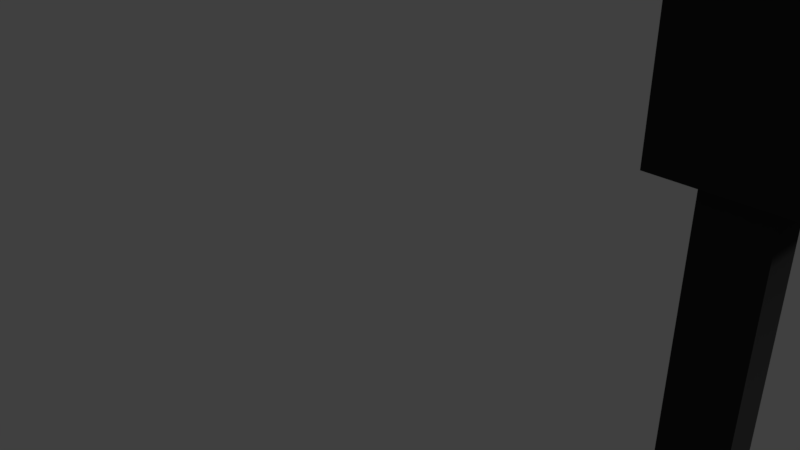 # Source: IslaFutbolblend.blend  (saved by Blender 2.78.0; exported with 4.5.12 LTS)
import bpy
from mathutils import Matrix  # noqa: F401  (used for matrix-valued properties, if any)

bpy.ops.wm.read_factory_settings(use_empty=True)
scene = bpy.context.scene
scene.name = 'Scene'

# ---- collections
col_collection_1 = bpy.data.collections.new('Collection 1'); scene.collection.children.link(col_collection_1)

# ---- materials (node trees are filled in below, after node groups)
mat_suelo = bpy.data.materials.new('Suelo')
mat_suelo.alpha_threshold = 0.0
mat_suelo.use_transparent_shadow = False
mat_suelo.roughness = 0.5
mat_suelo.specular_intensity = 0.0
mat_suelo.line_color = (0.0, 0.0, 0.0, 1.0)
mat_tierra = bpy.data.materials.new('tierra')
mat_tierra.alpha_threshold = 0.0
mat_tierra.use_transparent_shadow = False
mat_tierra.roughness = 0.5
mat_tierra.specular_intensity = 0.0
mat_tierramasocura = bpy.data.materials.new('TierraMasOcura')
mat_tierramasocura.alpha_threshold = 0.0
mat_tierramasocura.use_transparent_shadow = False
mat_tierramasocura.diffuse_color = (0.0331, 0.0331, 0.0331, 1.0)
mat_tierramasocura.roughness = 0.5
mat_tierramasocura.specular_intensity = 0.0

# ---- material node trees

# ---- world
world_world = bpy.data.worlds.new('World'); scene.world = world_world
world_world.color = (0.05088, 0.05088, 0.05088)
world_world.use_sun_shadow = False
world_world.sun_shadow_jitter_overblur = 0.0
world_world.cycles.sampling_method = 'MANUAL'

# ---- cameras
cam_camera = bpy.data.cameras.new('Camera')
cam_camera.clip_end = 100.0
cam_camera.lens = 35.0
cam_camera.sensor_width = 32.0
cam_camera.sensor_height = 18.0
cam_camera.ortho_scale = 7.314
cam_camera.dof.focus_distance = 0.0
cam_camera.dof.aperture_fstop = 128.0

# ---- lights
light_lamp = bpy.data.lights.new('Lamp', 'SUN')
light_lamp.transmission_factor = 0.0
light_lamp.cutoff_distance = 30.0
light_lamp.angle = 0.1993
light_lamp.energy = 1.0
light_lamp.shadow_buffer_clip_start = 1.001
light_lamp.shadow_soft_size = 0.1
light_lamp.shadow_cascade_max_distance = 1000.0

# ---- meshes
me_cube = bpy.data.meshes.new('Cube')
me_cube.from_pydata([(6.686, -9.419, -4.21), (6.686, -8.806, -4.21), (7.299, -8.806, -4.21), (7.299, -9.419, -4.21), (6.686, -9.419, 1.14), (6.686, -8.806, 1.14), (7.299, -8.806, 1.14), (7.299, -9.419, 1.14), (6.379, -9.726, 1.14), (6.379, -8.5, 1.14), (7.605, -8.5, 1.14), (7.605, -9.726, 1.14), (6.379, -9.726, 6.685), (6.379, -8.5, 6.685), (7.605, -8.5, 6.685), (7.605, -9.726, 6.685), (4.9, -11.21, 6.685), (4.9, -7.02, 6.685), (9.085, -7.02, 6.685), (9.085, -11.21, 6.685), (4.9, -11.21, 9.618), (4.9, -7.02, 9.618), (9.085, -7.02, 9.618), (9.085, -11.21, 9.618), (1.864, -14.24, 9.618), (1.864, -3.985, 9.618), (12.12, -3.985, 9.618), (12.12, -14.24, 9.618), (1.864, -14.24, 16.63), (1.864, -3.985, 16.63), (12.12, -3.985, 16.63), (12.12, -14.24, 16.63), (-0.01808, -16.12, 16.74), (-0.01808, -2.103, 16.74), (14.0, -2.103, 16.74), (14.0, -16.12, 16.74), (-0.01808, -16.12, 19.86), (-0.01808, -2.103, 19.86), (14.0, -2.103, 19.86), (14.0, -16.12, 19.86), (-1.941, -18.05, 19.84), (-1.941, -0.1795, 19.84), (15.93, -0.1795, 19.84), (15.93, -18.05, 19.84), (-1.941, -18.05, 22.94), (-1.941, -0.1795, 22.94), (15.93, -0.1795, 22.94), (15.93, -18.05, 22.94), (-16.01, -20.13, 22.86), (-16.01, 22.11, 22.86), (19.01, 22.11, 22.86), (19.01, -20.13, 22.86), (-16.01, -20.13, 23.33), (-16.01, 22.11, 23.33), (19.01, 22.11, 23.33), (19.01, -20.13, 23.33), (11.19, 4.297, 20.94), (11.19, 4.297, 22.94), (11.19, 18.48, 22.94), (-11.33, 18.48, 22.94), (-11.33, 4.297, 22.94), (11.19, 18.48, 20.94), (-11.33, 18.48, 20.94), (-11.33, 4.297, 20.94), (8.787, 5.808, 20.94), (8.787, 16.97, 20.94), (-8.933, 16.97, 20.94), (-8.933, 5.808, 20.94), (8.787, 5.808, 16.58), (8.787, 16.97, 16.58), (-8.933, 16.97, 16.58), (-8.933, 5.808, 16.58), (4.998, 8.194, 16.58), (4.998, 14.58, 16.58), (-5.144, 14.58, 16.58), (-5.144, 8.194, 16.58), (4.998, 8.194, 7.2), (4.998, 14.58, 7.2), (-5.144, 14.58, 7.2), (-5.144, 8.194, 7.2), (2.004, 10.08, 7.2), (2.004, 12.7, 7.2), (-2.151, 12.7, 7.2), (-2.151, 10.08, 7.2), (2.004, 10.08, -2.417), (2.004, 12.7, -2.417), (-2.151, 12.7, -2.417), (-2.151, 10.08, -2.417), (0.8995, 10.78, -2.417), (0.8995, 12.0, -2.417), (-1.046, 12.0, -2.417), (-1.046, 10.78, -2.417), (0.8995, 10.78, -11.59), (0.8995, 12.0, -11.59), (-1.046, 12.0, -11.59), (-1.046, 10.78, -11.59)], [], [(3, 0, 1, 2), (7, 6, 10, 11), (3, 2, 6, 7), (0, 3, 7, 4), (1, 0, 4, 5), (2, 1, 5, 6), (4, 7, 11, 8), (5, 4, 8, 9), (6, 5, 9, 10), (9, 8, 12, 13), (10, 9, 13, 14), (11, 10, 14, 15), (8, 11, 15, 12), (15, 14, 18, 19), (12, 15, 19, 16), (13, 12, 16, 17), (14, 13, 17, 18), (19, 18, 22, 23), (16, 19, 23, 20), (17, 16, 20, 21), (18, 17, 21, 22), (21, 20, 24, 25), (22, 21, 25, 26), (23, 22, 26, 27), (20, 23, 27, 24), (27, 26, 30, 31), (24, 27, 31, 28), (25, 24, 28, 29), (26, 25, 29, 30), (28, 31, 35, 32), (29, 28, 32, 33), (30, 29, 33, 34), (31, 30, 34, 35), (33, 32, 36, 37), (34, 33, 37, 38), (35, 34, 38, 39), (32, 35, 39, 36), (39, 38, 42, 43), (36, 39, 43, 40), (37, 36, 40, 41), (38, 37, 41, 42), (41, 40, 44, 45), (42, 41, 45, 46), (43, 42, 46, 47), (40, 43, 47, 44), (47, 46, 50, 51), (44, 47, 51, 48), (51, 50, 54, 55), (48, 51, 55, 52), (49, 48, 52, 53), (50, 49, 53, 54), (52, 55, 54, 53), (59, 62, 63, 60), (57, 56, 61, 58), (57, 60, 63, 56), (58, 61, 62, 59), (62, 66, 67, 63), (61, 65, 66, 62), (56, 63, 67, 64), (56, 64, 65, 61), (49, 50, 58, 59), (48, 49, 59, 60), (45, 44, 48, 60), (50, 46, 57, 58), (45, 60, 57, 46), (64, 67, 71, 68), (64, 68, 69, 65), (66, 70, 71, 67), (65, 69, 70, 66), (68, 71, 75, 72), (68, 72, 73, 69), (70, 74, 75, 71), (69, 73, 74, 70), (74, 78, 79, 75), (73, 77, 78, 74), (72, 75, 79, 76), (72, 76, 77, 73), (77, 81, 82, 78), (76, 79, 83, 80), (76, 80, 81, 77), (78, 82, 83, 79), (80, 83, 87, 84), (80, 84, 85, 81), (82, 86, 87, 83), (81, 85, 86, 82), (86, 90, 91, 87), (85, 89, 90, 86), (84, 87, 91, 88), (84, 88, 89, 85), (88, 91, 95, 92), (88, 92, 93, 89), (90, 94, 95, 91), (89, 93, 94, 90), (94, 93, 92, 95)])
me_cube.polygons.foreach_set('material_index', [2, 2, 2, 2, 2, 2, 2, 2, 2, 2, 2, 2, 2, 2, 2, 2, 2, 2, 2, 2, 2, 2, 2, 2, 2, 2, 2, 2, 2, 1, 1, 1, 1, 1, 1, 1, 1, 1, 1, 1, 1, 1, 1, 1, 1, 1, 1, 0, 0, 0, 0, 0, 1, 1, 1, 1, 1, 1, 1, 1, 1, 1, 1, 1, 1, 1, 1, 1, 1, 1, 1, 1, 1, 1, 1, 1, 1, 1, 1, 1, 1, 2, 2, 2, 2, 2, 2, 2, 2, 2, 2, 2, 2, 2])
_uv = me_cube.uv_layers.new(name='UVMap')
_uv.uv.foreach_set('vector', [0.0, 0.0, 0.0, 0.0, 0.0, 0.0, 0.0, 0.0, 0.0, 0.0, 0.0, 0.0, 0.0, 0.0, 0.0, 0.0, 0.0, 0.0, 0.0, 0.0, 0.0, 0.0, 0.0, 0.0, 0.0, 0.0, 0.0, 0.0, 0.0, 0.0, 0.0, 0.0, 0.0, 0.0, 0.0, 0.0, 0.0, 0.0, 0.0, 0.0, 0.0, 0.0, 0.0, 0.0, 0.0, 0.0, 0.0, 0.0, 0.0, 0.0, 0.0, 0.0, 0.0, 0.0, 0.0, 0.0, 0.0, 0.0, 0.0, 0.0, 0.0, 0.0, 0.0, 0.0, 0.0, 0.0, 0.0, 0.0, 0.0, 0.0, 0.0, 0.0, 0.0, 0.0, 0.0, 0.0, 0.0, 0.0, 0.0, 0.0, 0.0, 0.0, 0.0, 0.0, 0.0, 0.0, 0.0, 0.0, 0.0, 0.0, 0.0, 0.0, 0.0, 0.0, 0.0, 0.0, 0.0, 0.0, 0.0, 0.0, 0.0, 0.0, 0.0, 0.0, 0.0, 0.0, 0.0, 0.0, 0.0, 0.0, 0.0, 0.0, 0.0, 0.0, 0.0, 0.0, 0.0, 0.0, 0.0, 0.0, 0.0, 0.0, 0.0, 0.0, 0.0, 0.0, 0.0, 0.0, 0.0, 0.0, 0.0, 0.0, 0.0, 0.0, 0.0, 0.0, 0.0, 0.0, 0.0, 0.0, 0.0, 0.0, 0.0, 0.0, 0.0, 0.0, 0.0, 0.0, 0.0, 0.0, 0.0, 0.0, 0.0, 0.0, 0.0, 0.0, 0.0, 0.0, 0.0, 0.0, 0.0, 0.0, 0.0, 0.0, 0.0, 0.0, 0.0, 0.0, 0.0, 0.0, 0.0, 0.0, 0.0, 0.0, 0.0, 0.0, 0.0, 0.0, 0.0, 0.0, 0.0, 0.0, 0.0, 0.0, 0.0, 0.0, 0.0, 0.0, 0.0, 0.0, 0.0, 0.0, 0.0, 0.0, 0.0, 0.0, 0.0, 0.0, 0.0, 0.0, 0.0, 0.0, 0.0, 0.0, 0.0, 0.0, 0.0, 0.0, 0.0, 0.0, 0.0, 0.0, 0.0, 0.0, 0.0, 0.0, 0.0, 0.0, 0.0, 0.0, 0.0, 0.0, 0.0, 0.0, 0.0, 0.0, 0.0, 0.0, 0.0, 0.0, 0.0, 0.0, 0.0, 0.0, 0.0, 0.0, 0.0, 0.0, 0.0, 0.0, 0.0, 0.0, 0.0, 0.0, 0.0, 0.0, 0.0, 0.0, 0.0, 0.0, 0.0, 0.0, 0.0, 0.0, 0.0, 0.0, 0.0, 0.0, 0.0, 0.0, 0.0, 0.0, 0.0, 0.0, 0.0, 0.0, 0.0, 0.0, 0.0, 0.0, 0.0, 0.0, 0.0, 0.0, 0.0, 0.0, 0.0, 0.0, 0.0, 0.0, 0.0, 0.0, 0.0, 0.0, 0.0, 0.0, 0.0, 0.0, 0.0, 0.0, 0.0, 0.0, 0.0, 0.0, 0.0, 0.0, 0.0, 0.0, 0.0, 0.0, 0.0, 0.0, 0.0, 0.0, 0.0, 0.0, 0.0, 0.0, 0.0, 0.0, 0.0, 0.0, 0.0, 0.0, 0.0, 0.0, 0.0, 0.0, 0.0, 0.0, 0.0, 0.0, 0.0, 0.0, 0.0, 0.0, 0.0, 0.0, 0.0, 0.0, 0.0, 0.0, 0.0, 0.0, 0.0, 0.0, 0.0, 0.0, 0.0, 0.0, 0.0, 0.0, 0.0, 0.0, 0.0, 0.0, 0.0, 0.0, 0.0, 0.0, 0.0, 0.0, 0.0, 0.0, 0.0, 0.0, 0.0, 0.0, 0.0, 0.0, 0.0, 0.0, 0.0, 0.0, 0.0, 0.0, 0.0, 0.0, 0.0, 0.0, 0.0, 0.0, 0.0, 0.0, 0.0, 0.0, 1.321e-05, 1.321e-05, 0.9999, 1.321e-05, 1.0, 0.01747, 7.764e-05, 0.01747, 1.321e-05, 1.321e-05, 0.9999, 1.321e-05, 1.0, 0.01747, 7.764e-05, 0.01747, 1.0, 0.01747, 7.764e-05, 0.01747, 1.321e-05, 1.321e-05, 0.9999, 1.321e-05, 1.0, 0.01747, 7.764e-05, 0.01747, 1.321e-05, 1.321e-05, 0.9999, 1.321e-05, -0.1502, 1.162, -0.1502, -0.1245, 1.141, -0.1245, 1.141, 1.162, 0.0, 0.0, 0.0, 0.0, 0.0, 0.0, 0.0, 0.0, 0.0, 0.0, 0.0, 0.0, 0.0, 0.0, 0.0, 0.0, 0.0, 0.0, 0.0, 0.0, 0.0, 0.0, 0.0, 0.0, 0.0, 0.0, 0.0, 0.0, 0.0, 0.0, 0.0, 0.0, 0.0, 0.0, 0.0, 0.0, 0.0, 0.0, 0.0, 0.0, 0.0, 0.0, 0.0, 0.0, 0.0, 0.0, 0.0, 0.0, 0.0, 0.0, 0.0, 0.0, 0.0, 0.0, 0.0, 0.0, 0.0, 0.0, 0.0, 0.0, 0.0, 0.0, 0.0, 0.0, 7.764e-05, 0.01747, 1.0, 0.01747, 0.0, 0.0, 0.0, 0.0, 7.764e-05, 0.01747, 7.764e-05, 0.01747, 0.0, 0.0, 0.0, 0.0, 0.0, 0.0, 0.0, 0.0, 7.764e-05, 0.01747, 0.0, 0.0, 1.0, 0.01747, 0.0, 0.0, 0.0, 0.0, 0.0, 0.0, 0.0, 0.0, 0.0, 0.0, 0.0, 0.0, 0.0, 0.0, 0.0, 0.0, 0.0, 0.0, 0.0, 0.0, 0.0, 0.0, 0.0, 0.0, 0.0, 0.0, 0.0, 0.0, 0.0, 0.0, 0.0, 0.0, 0.0, 0.0, 0.0, 0.0, 0.0, 0.0, 0.0, 0.0, 0.0, 0.0, 0.0, 0.0, 0.0, 0.0, 0.0, 0.0, 0.0, 0.0, 0.0, 0.0, 0.0, 0.0, 0.0, 0.0, 0.0, 0.0, 0.0, 0.0, 0.0, 0.0, 0.0, 0.0, 0.0, 0.0, 0.0, 0.0, 0.0, 0.0, 0.0, 0.0, 0.0, 0.0, 0.0, 0.0, 0.0, 0.0, 0.0, 0.0, 0.0, 0.0, 0.0, 0.0, 0.0, 0.0, 0.0, 0.0, 0.0, 0.0, 0.0, 0.0, 0.0, 0.0, 0.0, 0.0, 0.0, 0.0, 0.0, 0.0, 0.0, 0.0, 0.0, 0.0, 0.0, 0.0, 0.0, 0.0, 0.0, 0.0, 0.0, 0.0, 0.0, 0.0, 0.0, 0.0, 0.0, 0.0, 0.0, 0.0, 0.0, 0.0, 0.0, 0.0, 0.0, 0.0, 0.0, 0.0, 0.0, 0.0, 0.0, 0.0, 0.0, 0.0, 0.0, 0.0, 0.0, 0.0, 0.0, 0.0, 0.0, 0.0, 0.0, 0.0, 0.0, 0.0, 0.0, 0.0, 0.0, 0.0, 0.0, 0.0, 0.0, 0.0, 0.0, 0.0, 0.0, 0.0, 0.0, 0.0, 0.0, 0.0, 0.0, 0.0, 0.0, 0.0, 0.0, 0.0, 0.0, 0.0, 0.0, 0.0, 0.0, 0.0, 0.0, 0.0, 0.0, 0.0, 0.0, 0.0, 0.0, 0.0, 0.0, 0.0, 0.0, 0.0, 0.0, 0.0, 0.0, 0.0, 0.0, 0.0, 0.0, 0.0, 0.0, 0.0, 0.0, 0.0, 0.0, 0.0, 0.0, 0.0, 0.0, 0.0, 0.0, 0.0, 0.0, 0.0, 0.0, 0.0, 0.0, 0.0, 0.0, 0.0, 0.0, 0.0, 0.0, 0.0, 0.0, 0.0, 0.0, 0.0, 0.0, 0.0, 0.0, 0.0, 0.0, 0.0, 0.0, 0.0, 0.0, 0.0, 0.0, 0.0, 0.0, 0.0, 0.0, 0.0, 0.0, 0.0, 0.0, 0.0, 0.0, 0.0, 0.0, 0.0])
me_cube.materials.append(mat_suelo)
me_cube.materials.append(mat_tierra)
me_cube.materials.append(mat_tierramasocura)
me_cube.use_remesh_preserve_volume = False
me_cube.use_remesh_preserve_attributes = False
me_cube.use_mirror_vertex_groups = False
me_cube.update()

# ---- objects
ob_cube = bpy.data.objects.new('Cube', me_cube)
ob_lamp = bpy.data.objects.new('Lamp', light_lamp)
ob_camera = bpy.data.objects.new('Camera', cam_camera)

# ---- transforms, parenting, visibility, modifiers, constraints
ob_cube.location = (0.0, 0.0, 0.0)
ob_cube.lock_rotations_4d = False
ob_cube.empty_display_type = 'ARROWS'
ob_cube.lineart.crease_threshold = 0.0
ob_lamp.location = (4.076, 1.005, 5.904)
ob_lamp.rotation_euler = (0.6503, 0.05522, 1.866)
ob_lamp.lock_rotations_4d = False
ob_lamp.empty_display_type = 'ARROWS'
ob_lamp.color = (0.0, 0.0, 0.0, 0.0)
ob_lamp.lineart.crease_threshold = 0.0
ob_camera.location = (7.481, -6.508, 5.344)
ob_camera.rotation_euler = (1.109, 0.0, 0.8149)
ob_camera.lock_rotations_4d = False
ob_camera.empty_display_type = 'ARROWS'
ob_camera.color = (0.0, 0.0, 0.0, 0.0)
ob_camera.display_type = 'WIRE'
ob_camera.lineart.crease_threshold = 0.0

# ---- collection membership
col_collection_1.objects.link(ob_cube)
col_collection_1.objects.link(ob_lamp)
col_collection_1.objects.link(ob_camera)

# ---- scene / render settings (as saved in the file)
scene.camera = ob_camera
scene.frame_start = 1; scene.frame_end = 250; scene.frame_set(1)
scene.render.engine = 'BLENDER_EEVEE_NEXT'
scene.render.resolution_percentage = 50
scene.render.dither_intensity = 0.0
scene.cycles.use_denoising = False
scene.cycles.samples = 128
scene.cycles.sampling_pattern = 'TABULATED_SOBOL'
scene.cycles.light_sampling_threshold = 0.0
scene.cycles.use_adaptive_sampling = False
scene.cycles.use_light_tree = False
scene.cycles.blur_glossy = 0.0
scene.cycles.sample_clamp_indirect = 0.0
scene.view_settings.view_transform = 'Standard'
bpy.context.view_layer.update()
